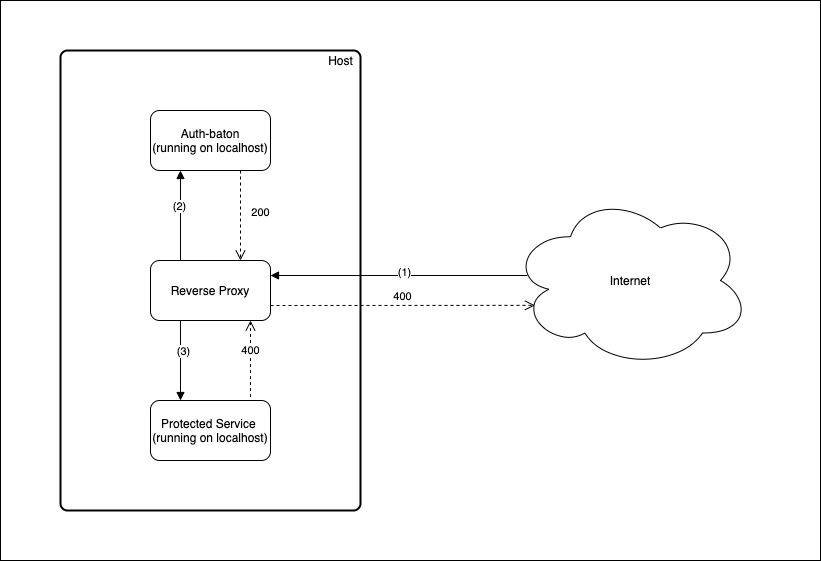

The diagram above was exported from draw.io. Its source (the exported page's mxGraphModel, read from the mxfile embedded in the PNG):
<mxGraphModel dx="1251" dy="637" grid="1" gridSize="10" guides="1" tooltips="1" connect="1" arrows="1" fold="1" page="1" pageScale="1" pageWidth="1100" pageHeight="850" background="#ffffff" math="0" shadow="0">
  <root>
    <mxCell id="0" />
    <mxCell id="1" parent="0" />
    <mxCell id="vZ4H-iqRAM6ekgCRiF3A-3" value="" style="rounded=0;whiteSpace=wrap;html=1;" vertex="1" parent="1">
      <mxGeometry x="160" y="130" width="820" height="560" as="geometry" />
    </mxCell>
    <mxCell id="GqDzX2qOEUvknbJ0-gQx-9" value="" style="rounded=1;whiteSpace=wrap;html=1;absoluteArcSize=1;arcSize=14;strokeWidth=2;" parent="1" vertex="1">
      <mxGeometry x="220" y="180" width="300" height="460" as="geometry" />
    </mxCell>
    <mxCell id="GqDzX2qOEUvknbJ0-gQx-1" value="Auth-baton&lt;br&gt;(running on localhost)" style="rounded=1;whiteSpace=wrap;html=1;" parent="1" vertex="1">
      <mxGeometry x="310" y="240" width="120" height="60" as="geometry" />
    </mxCell>
    <mxCell id="GqDzX2qOEUvknbJ0-gQx-3" value="Protected Service&amp;nbsp;&lt;br&gt;(running on localhost)" style="rounded=1;whiteSpace=wrap;html=1;" parent="1" vertex="1">
      <mxGeometry x="310" y="530" width="120" height="60" as="geometry" />
    </mxCell>
    <mxCell id="GqDzX2qOEUvknbJ0-gQx-4" value="Reverse Proxy" style="rounded=1;whiteSpace=wrap;html=1;" parent="1" vertex="1">
      <mxGeometry x="310" y="390" width="120" height="60" as="geometry" />
    </mxCell>
    <mxCell id="GqDzX2qOEUvknbJ0-gQx-6" value="200" style="html=1;verticalAlign=bottom;endArrow=open;dashed=1;endSize=8;exitX=0.75;exitY=1;exitDx=0;exitDy=0;entryX=0.75;entryY=0;entryDx=0;entryDy=0;" parent="1" source="GqDzX2qOEUvknbJ0-gQx-1" target="GqDzX2qOEUvknbJ0-gQx-4" edge="1">
      <mxGeometry x="0.1111" y="20" relative="1" as="geometry">
        <mxPoint x="390" y="340" as="sourcePoint" />
        <mxPoint x="310" y="340" as="targetPoint" />
        <mxPoint y="1" as="offset" />
      </mxGeometry>
    </mxCell>
    <mxCell id="GqDzX2qOEUvknbJ0-gQx-7" value="" style="html=1;verticalAlign=bottom;endArrow=block;entryX=1;entryY=0.25;entryDx=0;entryDy=0;" parent="1" target="GqDzX2qOEUvknbJ0-gQx-4" edge="1">
      <mxGeometry width="80" relative="1" as="geometry">
        <mxPoint x="687" y="405" as="sourcePoint" />
        <mxPoint x="660" y="419.33" as="targetPoint" />
      </mxGeometry>
    </mxCell>
    <mxCell id="GqDzX2qOEUvknbJ0-gQx-15" value="(1)" style="edgeLabel;html=1;align=center;verticalAlign=middle;resizable=0;points=[];" parent="GqDzX2qOEUvknbJ0-gQx-7" vertex="1" connectable="0">
      <mxGeometry x="-0.0381" y="-4" relative="1" as="geometry">
        <mxPoint as="offset" />
      </mxGeometry>
    </mxCell>
    <mxCell id="GqDzX2qOEUvknbJ0-gQx-11" value="400" style="html=1;verticalAlign=bottom;endArrow=open;dashed=1;endSize=8;exitX=1;exitY=0.75;exitDx=0;exitDy=0;entryX=0.102;entryY=0.642;entryDx=0;entryDy=0;entryPerimeter=0;" parent="1" source="GqDzX2qOEUvknbJ0-gQx-4" target="vZ4H-iqRAM6ekgCRiF3A-2" edge="1">
      <mxGeometry relative="1" as="geometry">
        <mxPoint x="430" y="430" as="sourcePoint" />
        <mxPoint x="680" y="435" as="targetPoint" />
      </mxGeometry>
    </mxCell>
    <mxCell id="GqDzX2qOEUvknbJ0-gQx-12" value="400" style="html=1;verticalAlign=bottom;endArrow=open;dashed=1;endSize=8;exitX=0.833;exitY=-0.057;exitDx=0;exitDy=0;exitPerimeter=0;" parent="1" source="GqDzX2qOEUvknbJ0-gQx-3" edge="1">
      <mxGeometry relative="1" as="geometry">
        <mxPoint x="400" y="530" as="sourcePoint" />
        <mxPoint x="410" y="450" as="targetPoint" />
      </mxGeometry>
    </mxCell>
    <mxCell id="GqDzX2qOEUvknbJ0-gQx-13" value="" style="html=1;verticalAlign=bottom;endArrow=block;entryX=0.25;entryY=0;entryDx=0;entryDy=0;" parent="1" target="GqDzX2qOEUvknbJ0-gQx-3" edge="1">
      <mxGeometry width="80" relative="1" as="geometry">
        <mxPoint x="340" y="450" as="sourcePoint" />
        <mxPoint x="340" y="520" as="targetPoint" />
      </mxGeometry>
    </mxCell>
    <mxCell id="GqDzX2qOEUvknbJ0-gQx-17" value="(3)" style="edgeLabel;html=1;align=center;verticalAlign=middle;resizable=0;points=[];" parent="GqDzX2qOEUvknbJ0-gQx-13" vertex="1" connectable="0">
      <mxGeometry x="-0.2158" y="2" relative="1" as="geometry">
        <mxPoint y="-1" as="offset" />
      </mxGeometry>
    </mxCell>
    <mxCell id="GqDzX2qOEUvknbJ0-gQx-14" value="" style="html=1;verticalAlign=bottom;endArrow=block;" parent="1" edge="1">
      <mxGeometry width="80" relative="1" as="geometry">
        <mxPoint x="340" y="390" as="sourcePoint" />
        <mxPoint x="340" y="300" as="targetPoint" />
      </mxGeometry>
    </mxCell>
    <mxCell id="GqDzX2qOEUvknbJ0-gQx-16" value="(2)" style="edgeLabel;html=1;align=center;verticalAlign=middle;resizable=0;points=[];" parent="GqDzX2qOEUvknbJ0-gQx-14" vertex="1" connectable="0">
      <mxGeometry x="0.1992" y="2" relative="1" as="geometry">
        <mxPoint y="-1" as="offset" />
      </mxGeometry>
    </mxCell>
    <mxCell id="vZ4H-iqRAM6ekgCRiF3A-1" value="Host" style="text;html=1;align=center;verticalAlign=middle;resizable=0;points=[];autosize=1;" vertex="1" parent="1">
      <mxGeometry x="480" y="180" width="40" height="20" as="geometry" />
    </mxCell>
    <mxCell id="vZ4H-iqRAM6ekgCRiF3A-2" value="Internet" style="ellipse;shape=cloud;whiteSpace=wrap;html=1;" vertex="1" parent="1">
      <mxGeometry x="670" y="322.5" width="240" height="175" as="geometry" />
    </mxCell>
  </root>
</mxGraphModel>